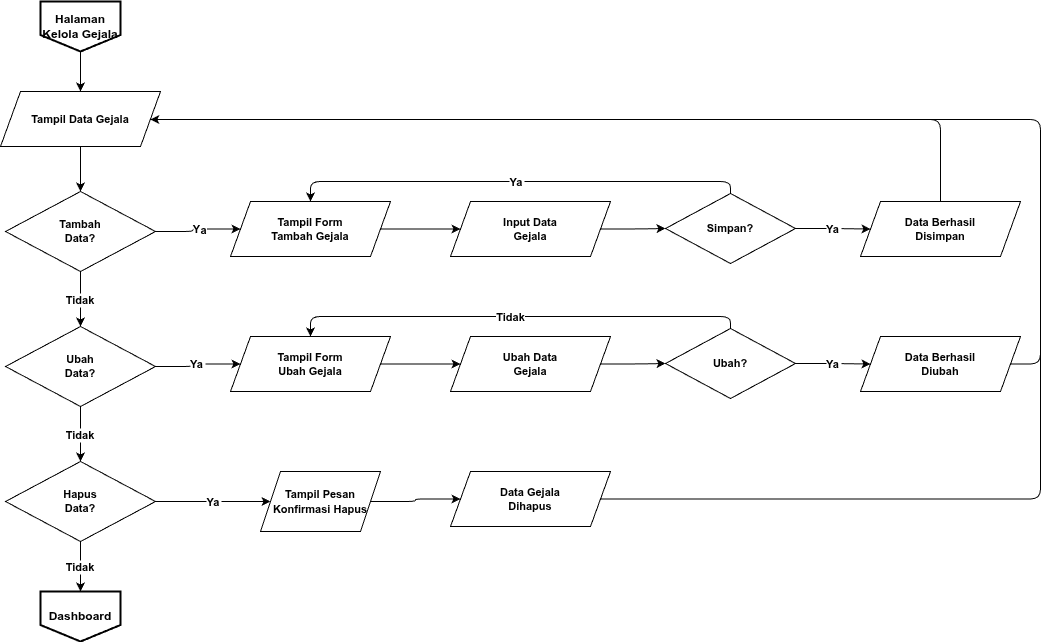

The diagram above was exported from draw.io. Its source (the exported page's mxGraphModel, read from the mxfile embedded in the PNG):
<mxGraphModel dx="792" dy="797" grid="1" gridSize="10" guides="1" tooltips="1" connect="1" arrows="1" fold="1" page="1" pageScale="1" pageWidth="1654" pageHeight="1169" math="0" shadow="0">
  <root>
    <mxCell id="0" />
    <mxCell id="1" parent="0" />
    <mxCell id="55" value="Halaman Kelola Gejala" style="shape=offPageConnector;fillColor=#FFFFFF;strokeColor=#000000;strokeWidth=2;fontSize=12;fontStyle=1;size=0.33;whiteSpace=wrap;html=1;align=center;verticalAlign=middle;" parent="1" vertex="1">
      <mxGeometry x="100" y="30" width="80" height="50" as="geometry" />
    </mxCell>
    <mxCell id="56" value="Tampil Data Gejala" style="shape=parallelogram;perimeter=parallelogramPerimeter;whiteSpace=wrap;html=1;fixedSize=1;size=20;fillColor=#FFFFFF;strokeColor=#000000;fontSize=11;fontStyle=1" parent="1" vertex="1">
      <mxGeometry x="60" y="120" width="160" height="55" as="geometry" />
    </mxCell>
    <mxCell id="57" value="Tambah&#10;Data?" style="rhombus;whiteSpace=wrap;html=1;fillColor=#FFFFFF;strokeColor=#000000;fontSize=11;fontStyle=1;" parent="1" vertex="1">
      <mxGeometry x="65" y="220" width="150" height="80" as="geometry" />
    </mxCell>
    <mxCell id="58" value="Tampil Form&#10;Tambah Gejala" style="shape=parallelogram;perimeter=parallelogramPerimeter;whiteSpace=wrap;html=1;fixedSize=1;size=20;fillColor=#FFFFFF;strokeColor=#000000;fontSize=11;fontStyle=1" parent="1" vertex="1">
      <mxGeometry x="290" y="230" width="160" height="55" as="geometry" />
    </mxCell>
    <mxCell id="59" value="Input Data&#10;Gejala" style="shape=parallelogram;perimeter=parallelogramPerimeter;whiteSpace=wrap;html=1;fixedSize=1;size=20;fillColor=#FFFFFF;strokeColor=#000000;fontSize=11;fontStyle=1" parent="1" vertex="1">
      <mxGeometry x="510" y="230" width="160" height="55" as="geometry" />
    </mxCell>
    <mxCell id="60" value="Simpan?" style="rhombus;whiteSpace=wrap;html=1;fillColor=#FFFFFF;strokeColor=#000000;fontSize=11;fontStyle=1;" parent="1" vertex="1">
      <mxGeometry x="725" y="222" width="130" height="70" as="geometry" />
    </mxCell>
    <mxCell id="61" value="Data Berhasil&#10;Disimpan" style="shape=parallelogram;perimeter=parallelogramPerimeter;whiteSpace=wrap;html=1;fixedSize=1;size=20;fillColor=#FFFFFF;strokeColor=#000000;fontSize=11;fontStyle=1" parent="1" vertex="1">
      <mxGeometry x="920" y="230" width="160" height="55" as="geometry" />
    </mxCell>
    <mxCell id="62" value="Ubah&#10;Data?" style="rhombus;whiteSpace=wrap;html=1;fillColor=#FFFFFF;strokeColor=#000000;fontSize=11;fontStyle=1;" parent="1" vertex="1">
      <mxGeometry x="65" y="355" width="150" height="80" as="geometry" />
    </mxCell>
    <mxCell id="63" value="Tampil Form&#10;Ubah Gejala" style="shape=parallelogram;perimeter=parallelogramPerimeter;whiteSpace=wrap;html=1;fixedSize=1;size=20;fillColor=#FFFFFF;strokeColor=#000000;fontSize=11;fontStyle=1" parent="1" vertex="1">
      <mxGeometry x="290" y="365" width="160" height="55" as="geometry" />
    </mxCell>
    <mxCell id="64" value="Ubah Data&#10;Gejala" style="shape=parallelogram;perimeter=parallelogramPerimeter;whiteSpace=wrap;html=1;fixedSize=1;size=20;fillColor=#FFFFFF;strokeColor=#000000;fontSize=11;fontStyle=1" parent="1" vertex="1">
      <mxGeometry x="510" y="365" width="160" height="55" as="geometry" />
    </mxCell>
    <mxCell id="65" value="Ubah?" style="rhombus;whiteSpace=wrap;html=1;fillColor=#FFFFFF;strokeColor=#000000;fontSize=11;fontStyle=1;" parent="1" vertex="1">
      <mxGeometry x="725" y="357" width="130" height="70" as="geometry" />
    </mxCell>
    <mxCell id="66" value="Data Berhasil&#10;Diubah" style="shape=parallelogram;perimeter=parallelogramPerimeter;whiteSpace=wrap;html=1;fixedSize=1;size=20;fillColor=#FFFFFF;strokeColor=#000000;fontSize=11;fontStyle=1" parent="1" vertex="1">
      <mxGeometry x="920" y="365" width="160" height="55" as="geometry" />
    </mxCell>
    <mxCell id="67" value="Hapus&#10;Data?" style="rhombus;whiteSpace=wrap;html=1;fillColor=#FFFFFF;strokeColor=#000000;fontSize=11;fontStyle=1;" parent="1" vertex="1">
      <mxGeometry x="65" y="490" width="150" height="80" as="geometry" />
    </mxCell>
    <mxCell id="69" value="Data Gejala&#10;Dihapus" style="shape=parallelogram;perimeter=parallelogramPerimeter;whiteSpace=wrap;html=1;fixedSize=1;size=20;fillColor=#FFFFFF;strokeColor=#000000;fontSize=11;fontStyle=1" parent="1" vertex="1">
      <mxGeometry x="510" y="500" width="160" height="55" as="geometry" />
    </mxCell>
    <mxCell id="70" value="Dashboard" style="shape=offPageConnector;fillColor=#FFFFFF;strokeColor=#000000;strokeWidth=2;fontSize=12;fontStyle=1;size=0.33;whiteSpace=wrap;html=1;align=center;verticalAlign=middle;" parent="1" vertex="1">
      <mxGeometry x="100" y="620" width="80" height="50" as="geometry" />
    </mxCell>
    <mxCell id="71" style="edgeStyle=orthogonalEdgeStyle;fontStyle=1" parent="1" source="55" target="56" edge="1">
      <mxGeometry relative="1" as="geometry" />
    </mxCell>
    <mxCell id="72" style="edgeStyle=orthogonalEdgeStyle;fontStyle=1" parent="1" source="56" target="57" edge="1">
      <mxGeometry relative="1" as="geometry" />
    </mxCell>
    <mxCell id="73" value="Y" style="edgeStyle=orthogonalEdgeStyle;fontSize=11;fontStyle=1;" parent="1" source="57" target="58" edge="1">
      <mxGeometry relative="1" as="geometry" />
    </mxCell>
    <mxCell id="74" value="a" style="edgeLabel;html=1;align=center;verticalAlign=middle;resizable=0;points=[];fontStyle=1" parent="73" vertex="1" connectable="0">
      <mxGeometry x="0.1314" relative="1" as="geometry">
        <mxPoint x="1" y="1" as="offset" />
      </mxGeometry>
    </mxCell>
    <mxCell id="75" value="Tidak" style="edgeStyle=orthogonalEdgeStyle;fontSize=11;fontStyle=1;" parent="1" source="57" target="62" edge="1">
      <mxGeometry relative="1" as="geometry" />
    </mxCell>
    <mxCell id="76" style="edgeStyle=orthogonalEdgeStyle;fontStyle=1" parent="1" source="58" target="59" edge="1">
      <mxGeometry relative="1" as="geometry" />
    </mxCell>
    <mxCell id="77" style="edgeStyle=orthogonalEdgeStyle;fontStyle=1" parent="1" source="59" target="60" edge="1">
      <mxGeometry relative="1" as="geometry" />
    </mxCell>
    <mxCell id="78" value="Ya" style="edgeStyle=orthogonalEdgeStyle;fontSize=11;fontStyle=1;" parent="1" source="60" target="61" edge="1">
      <mxGeometry relative="1" as="geometry" />
    </mxCell>
    <mxCell id="79" value="Ya" style="edgeStyle=orthogonalEdgeStyle;fontSize=11;fontStyle=1;" parent="1" source="60" target="58" edge="1">
      <mxGeometry relative="1" as="geometry">
        <Array as="points">
          <mxPoint x="790" y="210" />
          <mxPoint x="370" y="210" />
        </Array>
      </mxGeometry>
    </mxCell>
    <mxCell id="80" style="edgeStyle=orthogonalEdgeStyle;fontStyle=1" parent="1" source="61" target="56" edge="1">
      <mxGeometry relative="1" as="geometry">
        <Array as="points">
          <mxPoint x="1000" y="148" />
        </Array>
      </mxGeometry>
    </mxCell>
    <mxCell id="81" value="Ya" style="edgeStyle=orthogonalEdgeStyle;fontSize=11;fontStyle=1;" parent="1" source="62" target="63" edge="1">
      <mxGeometry relative="1" as="geometry" />
    </mxCell>
    <mxCell id="82" value="Tidak" style="edgeStyle=orthogonalEdgeStyle;fontSize=11;fontStyle=1;" parent="1" source="62" target="67" edge="1">
      <mxGeometry relative="1" as="geometry" />
    </mxCell>
    <mxCell id="83" style="edgeStyle=orthogonalEdgeStyle;fontStyle=1" parent="1" source="63" target="64" edge="1">
      <mxGeometry relative="1" as="geometry" />
    </mxCell>
    <mxCell id="84" style="edgeStyle=orthogonalEdgeStyle;fontStyle=1" parent="1" source="64" target="65" edge="1">
      <mxGeometry relative="1" as="geometry" />
    </mxCell>
    <mxCell id="85" value="Ya" style="edgeStyle=orthogonalEdgeStyle;fontSize=11;fontStyle=1;" parent="1" source="65" target="66" edge="1">
      <mxGeometry relative="1" as="geometry" />
    </mxCell>
    <mxCell id="86" value="T" style="edgeStyle=orthogonalEdgeStyle;fontSize=11;fontStyle=1;" parent="1" source="65" target="63" edge="1">
      <mxGeometry relative="1" as="geometry">
        <Array as="points">
          <mxPoint x="790" y="345" />
          <mxPoint x="370" y="345" />
        </Array>
      </mxGeometry>
    </mxCell>
    <mxCell id="87" value="Tidak" style="edgeLabel;html=1;align=center;verticalAlign=middle;resizable=0;points=[];fontStyle=1" parent="86" vertex="1" connectable="0">
      <mxGeometry x="0.031" relative="1" as="geometry">
        <mxPoint as="offset" />
      </mxGeometry>
    </mxCell>
    <mxCell id="88" style="edgeStyle=orthogonalEdgeStyle;fontStyle=1" parent="1" source="66" target="56" edge="1">
      <mxGeometry relative="1" as="geometry">
        <Array as="points">
          <mxPoint x="1100" y="393" />
          <mxPoint x="1100" y="148" />
        </Array>
      </mxGeometry>
    </mxCell>
    <mxCell id="89" value="Ya" style="edgeStyle=orthogonalEdgeStyle;fontSize=11;fontStyle=1;entryX=0;entryY=0.5;entryDx=0;entryDy=0;" parent="1" source="67" target="93" edge="1">
      <mxGeometry relative="1" as="geometry">
        <mxPoint x="290" y="527.5" as="targetPoint" />
      </mxGeometry>
    </mxCell>
    <mxCell id="90" value="Tidak" style="edgeStyle=orthogonalEdgeStyle;fontSize=11;fontStyle=1;" parent="1" source="67" target="70" edge="1">
      <mxGeometry relative="1" as="geometry" />
    </mxCell>
    <mxCell id="91" style="edgeStyle=orthogonalEdgeStyle;fontStyle=1;exitX=1;exitY=0.5;exitDx=0;exitDy=0;" parent="1" source="93" target="69" edge="1">
      <mxGeometry relative="1" as="geometry">
        <mxPoint x="450" y="527.5" as="sourcePoint" />
      </mxGeometry>
    </mxCell>
    <mxCell id="92" style="edgeStyle=orthogonalEdgeStyle;exitX=1;exitY=0.5;exitDx=0;exitDy=0;fontStyle=1" parent="1" source="69" target="56" edge="1">
      <mxGeometry relative="1" as="geometry">
        <Array as="points">
          <mxPoint x="1100" y="528" />
          <mxPoint x="1100" y="148" />
        </Array>
      </mxGeometry>
    </mxCell>
    <mxCell id="93" value="&lt;span style=&quot;font-size: 11px; font-weight: 700;&quot;&gt;Tampil Pesan&lt;/span&gt;&lt;br style=&quot;border-color: rgb(218, 220, 224); font-size: 11px; font-weight: 700;&quot;&gt;&lt;span style=&quot;font-size: 11px; font-weight: 700;&quot;&gt;Konfirmasi Hapus&lt;/span&gt;" style="shape=parallelogram;perimeter=parallelogramPerimeter;whiteSpace=wrap;html=1;fixedSize=1;" vertex="1" parent="1">
      <mxGeometry x="320" y="500" width="120" height="60" as="geometry" />
    </mxCell>
  </root>
</mxGraphModel>